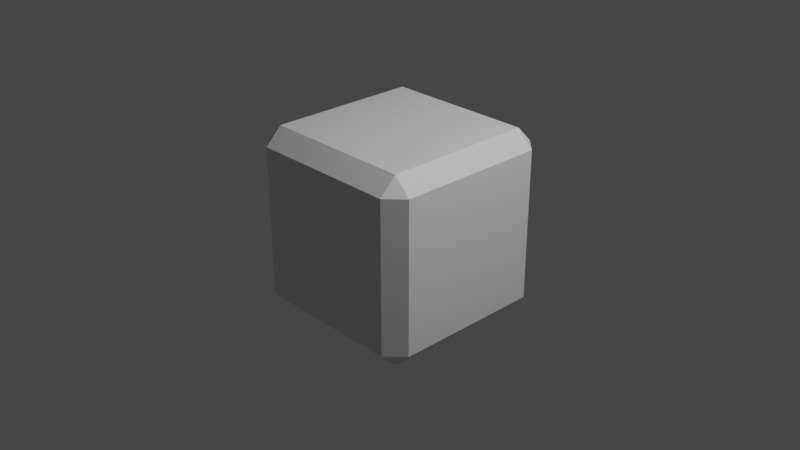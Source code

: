 # Source: untitled.blend  (saved by Blender 3.5.10; exported with 4.5.12 LTS)
import bpy
from mathutils import Matrix  # noqa: F401  (used for matrix-valued properties, if any)

bpy.ops.wm.read_factory_settings(use_empty=True)
scene = bpy.context.scene
scene.name = 'Scene'

# ---- collections
col_collection = bpy.data.collections.new('Collection'); scene.collection.children.link(col_collection)

# ---- materials (node trees are filled in below, after node groups)
mat_material = bpy.data.materials.new('Material')
mat_material.alpha_threshold = 0.0
mat_material.use_transparent_shadow = False
mat_material.roughness = 0.5
mat_material.line_color = (0.0, 0.0, 0.0, 1.0)

# ---- material node trees
mat_material.use_nodes = True; mat_material.node_tree.nodes.clear()
_N = mat_material.node_tree.nodes; _L = mat_material.node_tree.links
n0 = _N.new('ShaderNodeOutputMaterial'); n0.name = 'Material Output'; n0.location = (300, 300)
n1 = _N.new('ShaderNodeBsdfPrincipled'); n1.name = 'Principled BSDF'; n1.location = (10, 300)
n1.distribution = 'GGX'
n1.subsurface_method = 'RANDOM_WALK_SKIN'
n1.inputs[3].default_value = 1.45
n1.inputs[27].default_value = (0.0, 0.0, 0.0, 1.0)
n1.inputs[28].default_value = 1.0
_L.new(n1.outputs[0], n0.inputs[0])
n0.is_active_output = True

# ---- world
world_world = bpy.data.worlds.new('World'); scene.world = world_world
world_world.use_nodes = True; world_world.node_tree.nodes.clear()
_N = world_world.node_tree.nodes; _L = world_world.node_tree.links
n0 = _N.new('ShaderNodeOutputWorld'); n0.name = 'World Output'; n0.location = (300, 300)
n1 = _N.new('ShaderNodeBackground'); n1.name = 'Background'; n1.location = (10, 300)
n1.inputs[0].default_value = (0.05088, 0.05088, 0.05088, 1.0)
_L.new(n1.outputs[0], n0.inputs[0])
n0.is_active_output = True
world_world.color = (0.05088, 0.05088, 0.05088)
world_world.use_sun_shadow = False
world_world.sun_shadow_jitter_overblur = 0.0

# ---- cameras
cam_camera = bpy.data.cameras.new('Camera')
cam_camera.clip_end = 100.0
cam_camera.ortho_scale = 7.314

# ---- lights
light_light = bpy.data.lights.new('Light', 'POINT')
light_light.transmission_factor = 0.0
light_light.energy = 1000.0
light_light.shadow_soft_size = 0.1
light_light.shadow_maximum_resolution = 0.006
light_light.use_absolute_resolution = True

# ---- meshes
me_cube = bpy.data.meshes.new('Cube')
me_cube.from_pydata([(1.0, 1.0, 1.0), (1.0, 1.0, -1.0), (1.0, -1.0, 1.0), (1.0, -1.0, -1.0), (-1.0, 1.0, 1.0), (-1.0, 1.0, -1.0), (-1.0, -1.0, 1.0), (-1.0, -1.0, -1.0)], [], [(0, 4, 6, 2), (3, 2, 6, 7), (7, 6, 4, 5), (5, 1, 3, 7), (1, 0, 2, 3), (5, 4, 0, 1)])
_uv = me_cube.uv_layers.new(name='UVMap')
_uv.uv.foreach_set('vector', [0.625, 0.5, 0.875, 0.5, 0.875, 0.75, 0.625, 0.75, 0.375, 0.75, 0.625, 0.75, 0.625, 1.0, 0.375, 1.0, 0.375, 0.0, 0.625, 0.0, 0.625, 0.25, 0.375, 0.25, 0.125, 0.5, 0.375, 0.5, 0.375, 0.75, 0.125, 0.75, 0.375, 0.5, 0.625, 0.5, 0.625, 0.75, 0.375, 0.75, 0.375, 0.25, 0.625, 0.25, 0.625, 0.5, 0.375, 0.5])
me_cube.materials.append(mat_material)
me_cube.use_mirror_vertex_groups = False
me_cube.update()

# ---- objects
ob_cube = bpy.data.objects.new('Cube', me_cube)
ob_light = bpy.data.objects.new('Light', light_light)
ob_camera = bpy.data.objects.new('Camera', cam_camera)

# ---- transforms, parenting, visibility, modifiers, constraints
ob_cube.location = (0.0, 0.0, 0.0)
ob_cube.lock_rotations_4d = False
ob_cube.empty_display_type = 'ARROWS'
ob_cube.lineart.crease_threshold = 0.0
_m = ob_cube.modifiers.new('Bevel', 'BEVEL')
_m.width = 0.18
_m.width_pct = 0.18
ob_light.location = (4.076, 1.005, 5.904)
ob_light.rotation_euler = (0.6503, 0.05522, 1.866)
ob_light.lock_rotations_4d = False
ob_light.empty_display_type = 'ARROWS'
ob_light.color = (0.0, 0.0, 0.0, 0.0)
ob_light.lineart.crease_threshold = 0.0
ob_camera.location = (7.359, -6.926, 4.958)
ob_camera.rotation_euler = (1.109, 0.0, 0.8149)
ob_camera.lock_rotations_4d = False
ob_camera.empty_display_type = 'ARROWS'
ob_camera.color = (0.0, 0.0, 0.0, 0.0)
ob_camera.display_type = 'WIRE'
ob_camera.lineart.crease_threshold = 0.0

# ---- collection membership
col_collection.objects.link(ob_cube)
col_collection.objects.link(ob_light)
col_collection.objects.link(ob_camera)

# ---- scene / render settings (as saved in the file)
scene.camera = ob_camera
scene.frame_start = 1; scene.frame_end = 250; scene.frame_set(1)
scene.render.engine = 'BLENDER_EEVEE_NEXT'
scene.cycles.sampling_pattern = 'TABULATED_SOBOL'
scene.view_settings.view_transform = 'Filmic'
bpy.context.view_layer.update()
